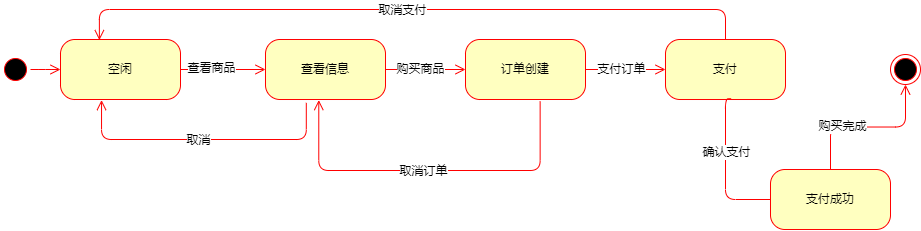

The diagram above was exported from draw.io. Its source (the exported page's mxGraphModel, read from the mxfile embedded in the PNG):
<mxGraphModel dx="979" dy="548" grid="1" gridSize="10" guides="1" tooltips="1" connect="1" arrows="1" fold="1" page="1" pageScale="1" pageWidth="1100" pageHeight="850" background="none" math="0" shadow="0">
  <root>
    <mxCell id="0" />
    <mxCell id="1" parent="0" />
    <mxCell id="Gm8LhJMrO_A92K9WnKa9-7" style="edgeStyle=elbowEdgeStyle;html=1;labelBackgroundColor=none;endArrow=open;endSize=8;strokeColor=#ff0000;fontFamily=Verdana;fontSize=12;align=left;" edge="1" parent="1" source="Gm8LhJMrO_A92K9WnKa9-9" target="Gm8LhJMrO_A92K9WnKa9-15">
      <mxGeometry relative="1" as="geometry" />
    </mxCell>
    <mxCell id="Gm8LhJMrO_A92K9WnKa9-8" value="查看商品" style="edgeLabel;html=1;align=center;verticalAlign=middle;resizable=0;points=[];" vertex="1" connectable="0" parent="Gm8LhJMrO_A92K9WnKa9-7">
      <mxGeometry x="-0.2916" y="1" relative="1" as="geometry">
        <mxPoint as="offset" />
      </mxGeometry>
    </mxCell>
    <mxCell id="Gm8LhJMrO_A92K9WnKa9-9" value="空闲" style="rounded=1;whiteSpace=wrap;html=1;arcSize=24;fillColor=#ffffc0;strokeColor=#ff0000;shadow=0;comic=0;labelBackgroundColor=none;fontFamily=Verdana;fontSize=12;fontColor=#000000;align=center;" vertex="1" parent="1">
      <mxGeometry x="100" y="430" width="120" height="60" as="geometry" />
    </mxCell>
    <mxCell id="Gm8LhJMrO_A92K9WnKa9-10" value="" style="ellipse;html=1;shape=endState;fillColor=#000000;strokeColor=#ff0000;rounded=1;shadow=0;comic=0;labelBackgroundColor=none;fontFamily=Verdana;fontSize=12;fontColor=#000000;align=center;" vertex="1" parent="1">
      <mxGeometry x="930" y="445" width="30" height="30" as="geometry" />
    </mxCell>
    <mxCell id="Gm8LhJMrO_A92K9WnKa9-11" style="edgeStyle=elbowEdgeStyle;html=1;labelBackgroundColor=none;endArrow=open;endSize=8;strokeColor=#ff0000;fontFamily=Verdana;fontSize=12;align=left;" edge="1" parent="1" source="Gm8LhJMrO_A92K9WnKa9-12" target="Gm8LhJMrO_A92K9WnKa9-9">
      <mxGeometry relative="1" as="geometry" />
    </mxCell>
    <mxCell id="Gm8LhJMrO_A92K9WnKa9-12" value="" style="ellipse;html=1;shape=startState;fillColor=#000000;strokeColor=#ff0000;rounded=1;shadow=0;comic=0;labelBackgroundColor=none;fontFamily=Verdana;fontSize=12;fontColor=#000000;align=center;direction=south;" vertex="1" parent="1">
      <mxGeometry x="40" y="445" width="30" height="30" as="geometry" />
    </mxCell>
    <mxCell id="Gm8LhJMrO_A92K9WnKa9-13" style="edgeStyle=elbowEdgeStyle;html=1;labelBackgroundColor=none;endArrow=open;endSize=8;strokeColor=#ff0000;fontFamily=Verdana;fontSize=12;align=left;" edge="1" parent="1" source="Gm8LhJMrO_A92K9WnKa9-15" target="Gm8LhJMrO_A92K9WnKa9-17">
      <mxGeometry relative="1" as="geometry" />
    </mxCell>
    <mxCell id="Gm8LhJMrO_A92K9WnKa9-14" value="购买商品" style="edgeLabel;html=1;align=center;verticalAlign=middle;resizable=0;points=[];" vertex="1" connectable="0" parent="Gm8LhJMrO_A92K9WnKa9-13">
      <mxGeometry x="-0.2719" y="-1" relative="1" as="geometry">
        <mxPoint x="6" y="-1" as="offset" />
      </mxGeometry>
    </mxCell>
    <mxCell id="Gm8LhJMrO_A92K9WnKa9-15" value="查看信息" style="rounded=1;whiteSpace=wrap;html=1;arcSize=24;fillColor=#ffffc0;strokeColor=#ff0000;shadow=0;comic=0;labelBackgroundColor=none;fontFamily=Verdana;fontSize=12;fontColor=#000000;align=center;" vertex="1" parent="1">
      <mxGeometry x="305" y="430" width="120" height="60" as="geometry" />
    </mxCell>
    <mxCell id="Gm8LhJMrO_A92K9WnKa9-16" style="edgeStyle=elbowEdgeStyle;html=1;labelBackgroundColor=none;endArrow=open;endSize=8;strokeColor=#ff0000;fontFamily=Verdana;fontSize=12;align=left;startArrow=none;exitX=0.5;exitY=0;exitDx=0;exitDy=0;" edge="1" parent="1" source="Gm8LhJMrO_A92K9WnKa9-27" target="Gm8LhJMrO_A92K9WnKa9-10">
      <mxGeometry relative="1" as="geometry" />
    </mxCell>
    <mxCell id="Gm8LhJMrO_A92K9WnKa9-22" value="购买完成" style="edgeLabel;html=1;align=center;verticalAlign=middle;resizable=0;points=[];" vertex="1" connectable="0" parent="Gm8LhJMrO_A92K9WnKa9-16">
      <mxGeometry x="-0.3152" y="1" relative="1" as="geometry">
        <mxPoint as="offset" />
      </mxGeometry>
    </mxCell>
    <mxCell id="Gm8LhJMrO_A92K9WnKa9-17" value="订单创建" style="rounded=1;whiteSpace=wrap;html=1;arcSize=24;fillColor=#ffffc0;strokeColor=#ff0000;shadow=0;comic=0;labelBackgroundColor=none;fontFamily=Verdana;fontSize=12;fontColor=#000000;align=center;" vertex="1" parent="1">
      <mxGeometry x="505" y="430" width="120" height="60" as="geometry" />
    </mxCell>
    <mxCell id="Gm8LhJMrO_A92K9WnKa9-18" value="支付" style="rounded=1;whiteSpace=wrap;html=1;arcSize=24;fillColor=#ffffc0;strokeColor=#ff0000;shadow=0;comic=0;labelBackgroundColor=none;fontFamily=Verdana;fontSize=12;fontColor=#000000;align=center;" vertex="1" parent="1">
      <mxGeometry x="705" y="430" width="120" height="60" as="geometry" />
    </mxCell>
    <mxCell id="Gm8LhJMrO_A92K9WnKa9-19" style="edgeStyle=elbowEdgeStyle;html=1;labelBackgroundColor=none;endArrow=open;endSize=8;strokeColor=#ff0000;fontFamily=Verdana;fontSize=12;align=left;exitX=1;exitY=0.5;exitDx=0;exitDy=0;entryX=0;entryY=0.5;entryDx=0;entryDy=0;" edge="1" parent="1" source="Gm8LhJMrO_A92K9WnKa9-17" target="Gm8LhJMrO_A92K9WnKa9-18">
      <mxGeometry relative="1" as="geometry">
        <mxPoint x="565" y="217" as="sourcePoint" />
        <mxPoint x="595" y="217" as="targetPoint" />
      </mxGeometry>
    </mxCell>
    <mxCell id="Gm8LhJMrO_A92K9WnKa9-20" value="支付订单" style="edgeLabel;html=1;align=center;verticalAlign=middle;resizable=0;points=[];" vertex="1" connectable="0" parent="Gm8LhJMrO_A92K9WnKa9-19">
      <mxGeometry x="-0.1819" y="3" relative="1" as="geometry">
        <mxPoint x="3" y="3" as="offset" />
      </mxGeometry>
    </mxCell>
    <mxCell id="Gm8LhJMrO_A92K9WnKa9-25" style="edgeStyle=elbowEdgeStyle;html=1;labelBackgroundColor=none;endArrow=open;endSize=8;strokeColor=#ff0000;fontFamily=Verdana;fontSize=12;align=left;startArrow=none;exitX=0.547;exitY=0.987;exitDx=0;exitDy=0;exitPerimeter=0;" edge="1" parent="1" source="Gm8LhJMrO_A92K9WnKa9-18">
      <mxGeometry relative="1" as="geometry">
        <mxPoint x="844.9999999999998" y="480" as="sourcePoint" />
        <mxPoint x="830" y="590" as="targetPoint" />
        <Array as="points">
          <mxPoint x="765" y="560" />
        </Array>
      </mxGeometry>
    </mxCell>
    <mxCell id="Gm8LhJMrO_A92K9WnKa9-26" value="确认支付" style="edgeLabel;html=1;align=center;verticalAlign=middle;resizable=0;points=[];" vertex="1" connectable="0" parent="Gm8LhJMrO_A92K9WnKa9-25">
      <mxGeometry x="-0.3152" y="1" relative="1" as="geometry">
        <mxPoint as="offset" />
      </mxGeometry>
    </mxCell>
    <mxCell id="Gm8LhJMrO_A92K9WnKa9-27" value="支付成功" style="rounded=1;whiteSpace=wrap;html=1;arcSize=24;fillColor=#ffffc0;strokeColor=#ff0000;shadow=0;comic=0;labelBackgroundColor=none;fontFamily=Verdana;fontSize=12;fontColor=#000000;align=center;" vertex="1" parent="1">
      <mxGeometry x="810" y="560" width="120" height="60" as="geometry" />
    </mxCell>
    <mxCell id="Gm8LhJMrO_A92K9WnKa9-33" style="edgeStyle=elbowEdgeStyle;html=1;labelBackgroundColor=none;endArrow=open;endSize=8;strokeColor=#ff0000;fontFamily=Verdana;fontSize=12;align=left;entryX=0.324;entryY=0.01;entryDx=0;entryDy=0;entryPerimeter=0;" edge="1" parent="1" source="Gm8LhJMrO_A92K9WnKa9-18" target="Gm8LhJMrO_A92K9WnKa9-9">
      <mxGeometry relative="1" as="geometry">
        <mxPoint x="550" y="280" as="sourcePoint" />
        <mxPoint x="110" y="470" as="targetPoint" />
        <Array as="points">
          <mxPoint x="480" y="400" />
        </Array>
      </mxGeometry>
    </mxCell>
    <mxCell id="Gm8LhJMrO_A92K9WnKa9-35" value="取消支付" style="edgeLabel;html=1;align=center;verticalAlign=middle;resizable=0;points=[];" vertex="1" connectable="0" parent="Gm8LhJMrO_A92K9WnKa9-33">
      <mxGeometry x="0.031" y="1" relative="1" as="geometry">
        <mxPoint as="offset" />
      </mxGeometry>
    </mxCell>
    <mxCell id="Gm8LhJMrO_A92K9WnKa9-36" style="edgeStyle=elbowEdgeStyle;html=1;labelBackgroundColor=none;endArrow=open;endSize=8;strokeColor=#ff0000;fontFamily=Verdana;fontSize=12;align=left;entryX=0.444;entryY=1.01;entryDx=0;entryDy=0;entryPerimeter=0;exitX=0.622;exitY=1.033;exitDx=0;exitDy=0;exitPerimeter=0;" edge="1" parent="1" source="Gm8LhJMrO_A92K9WnKa9-17" target="Gm8LhJMrO_A92K9WnKa9-15">
      <mxGeometry relative="1" as="geometry">
        <mxPoint x="678.0599999999997" y="560" as="sourcePoint" />
        <mxPoint x="51.939999999999884" y="560.5999999999999" as="targetPoint" />
        <Array as="points">
          <mxPoint x="580" y="561" />
        </Array>
      </mxGeometry>
    </mxCell>
    <mxCell id="Gm8LhJMrO_A92K9WnKa9-37" value="取消订单" style="edgeLabel;html=1;align=center;verticalAlign=middle;resizable=0;points=[];" vertex="1" connectable="0" parent="Gm8LhJMrO_A92K9WnKa9-36">
      <mxGeometry x="0.031" y="1" relative="1" as="geometry">
        <mxPoint as="offset" />
      </mxGeometry>
    </mxCell>
    <mxCell id="Gm8LhJMrO_A92K9WnKa9-38" style="edgeStyle=elbowEdgeStyle;html=1;labelBackgroundColor=none;endArrow=open;endSize=8;strokeColor=#ff0000;fontFamily=Verdana;fontSize=12;align=left;entryX=0.342;entryY=1.01;entryDx=0;entryDy=0;entryPerimeter=0;exitX=0.34;exitY=1.056;exitDx=0;exitDy=0;exitPerimeter=0;" edge="1" parent="1" source="Gm8LhJMrO_A92K9WnKa9-15" target="Gm8LhJMrO_A92K9WnKa9-9">
      <mxGeometry relative="1" as="geometry">
        <mxPoint x="589.6399999999999" y="501.98" as="sourcePoint" />
        <mxPoint x="368.28" y="500.5999999999999" as="targetPoint" />
        <Array as="points">
          <mxPoint x="240" y="530" />
        </Array>
      </mxGeometry>
    </mxCell>
    <mxCell id="Gm8LhJMrO_A92K9WnKa9-39" value="取消" style="edgeLabel;html=1;align=center;verticalAlign=middle;resizable=0;points=[];" vertex="1" connectable="0" parent="Gm8LhJMrO_A92K9WnKa9-38">
      <mxGeometry x="0.031" y="1" relative="1" as="geometry">
        <mxPoint as="offset" />
      </mxGeometry>
    </mxCell>
  </root>
</mxGraphModel>